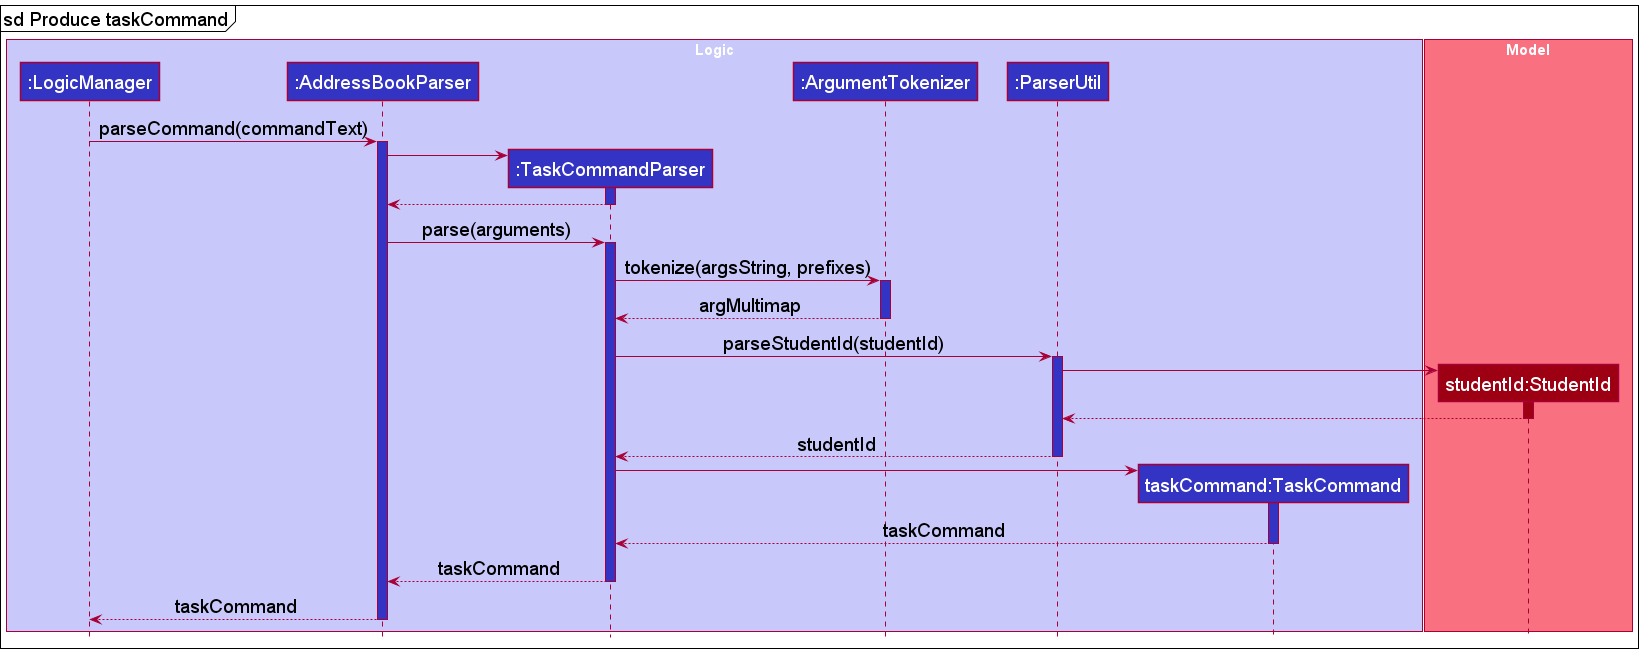

The diagram above was rendered by PlantUML. Its source (embedded in the PNG):
@startuml
!include style.puml

box "Logic" LOGIC_COLOR_T1
participant ":LogicManager" as LogicManager LOGIC_COLOR
participant ":AddressBookParser" as AddressBookParser LOGIC_COLOR
participant ":TaskCommandParser" as TaskCommandParser LOGIC_COLOR
participant ":ArgumentTokenizer" as ArgumentTokenizer LOGIC_COLOR
participant ":ParserUtil" as ParserUtil LOGIC_COLOR
participant "taskCommand:TaskCommand" as TaskCommand LOGIC_COLOR
end box

box "Model" MODEL_COLOR_T1
participant "studentId:StudentId" as StudentId MODEL_COLOR
end box

mainframe sd Produce taskCommand
LogicManager -> AddressBookParser : parseCommand(commandText)
activate AddressBookParser LOGIC_COLOR

create TaskCommandParser
AddressBookParser -> TaskCommandParser
activate TaskCommandParser LOGIC_COLOR
TaskCommandParser --> AddressBookParser
deactivate TaskCommandParser

AddressBookParser -> TaskCommandParser : parse(arguments)
activate TaskCommandParser LOGIC_COLOR

TaskCommandParser -> ArgumentTokenizer ++ LOGIC_COLOR: tokenize(argsString, prefixes)
ArgumentTokenizer --> TaskCommandParser -- LOGIC_COLOR: argMultimap

TaskCommandParser -> ParserUtil ++ LOGIC_COLOR: parseStudentId(studentId)
create StudentId
ParserUtil -> StudentId
activate StudentId MODEL_COLOR
StudentId --> ParserUtil
deactivate StudentId
ParserUtil --> TaskCommandParser -- MODEL_COLOR: studentId

create TaskCommand
TaskCommandParser -> TaskCommand
activate TaskCommand LOGIC_COLOR
TaskCommand --> TaskCommandParser: taskCommand
deactivate TaskCommand

TaskCommandParser --> AddressBookParser -- LOGIC_COLOR: taskCommand
AddressBookParser --> LogicManager -- LOGIC_COLOR: taskCommand
@enduml